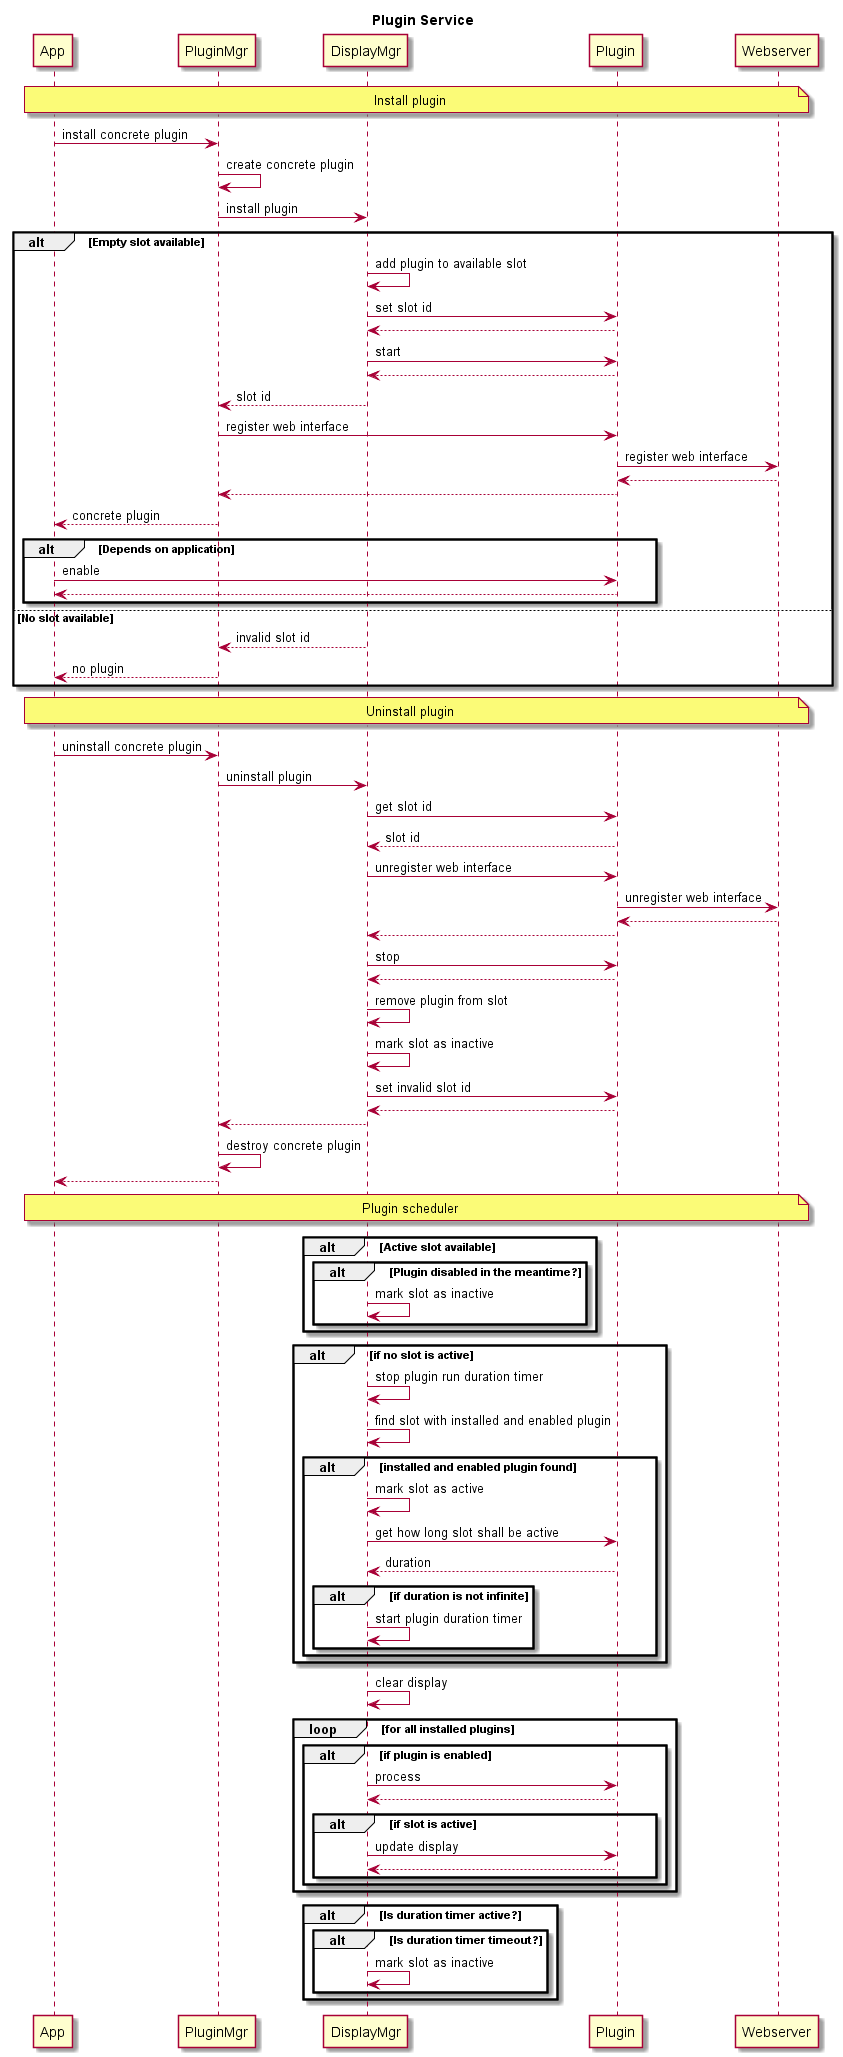

The diagram above was rendered by PlantUML. Its source (embedded in the PNG):
@startuml

title Plugin Service

participant "App" as app
participant "PluginMgr" as pluginMgr
participant "DisplayMgr" as displayMgr
participant "Plugin" as plugin
participant "Webserver" as webServer

note over app,webServer
    Install plugin
end note

app -> pluginMgr: install concrete plugin
pluginMgr -> pluginMgr: create concrete plugin
pluginMgr -> displayMgr: install plugin

alt Empty slot available
    displayMgr -> displayMgr: add plugin to available slot
    displayMgr -> plugin: set slot id
    plugin --> displayMgr
    displayMgr -> plugin: start
    plugin --> displayMgr
    displayMgr --> pluginMgr: slot id
    pluginMgr -> plugin: register web interface
    plugin -> webServer: register web interface
    webServer --> plugin
    plugin --> pluginMgr
    pluginMgr --> app: concrete plugin

    alt Depends on application
        app -> plugin: enable
        plugin --> app
    end alt
else No slot available
    displayMgr --> pluginMgr: invalid slot id
    pluginMgr --> app: no plugin
end alt

note over app,webServer
    Uninstall plugin
end note

app -> pluginMgr: uninstall concrete plugin
pluginMgr -> displayMgr: uninstall plugin
displayMgr -> plugin: get slot id
plugin --> displayMgr: slot id
displayMgr -> plugin: unregister web interface
plugin -> webServer: unregister web interface
webServer --> plugin
plugin --> displayMgr
displayMgr -> plugin: stop
plugin --> displayMgr
displayMgr -> displayMgr: remove plugin from slot
displayMgr -> displayMgr: mark slot as inactive
displayMgr -> plugin: set invalid slot id
plugin --> displayMgr
displayMgr --> pluginMgr
pluginMgr -> pluginMgr: destroy concrete plugin
pluginMgr --> app

note over app,webServer
    Plugin scheduler
end note

alt Active slot available

    alt Plugin disabled in the meantime?
        displayMgr -> displayMgr: mark slot as inactive
    end alt

end alt

alt if no slot is active

    displayMgr -> displayMgr: stop plugin run duration timer
    displayMgr -> displayMgr: find slot with installed and enabled plugin

    alt installed and enabled plugin found
        displayMgr -> displayMgr: mark slot as active
        displayMgr -> plugin: get how long slot shall be active
        plugin --> displayMgr: duration

        alt if duration is not infinite
            displayMgr -> displayMgr: start plugin duration timer
        end alt
    end alt

end alt

displayMgr -> displayMgr: clear display

loop for all installed plugins

    alt if plugin is enabled

        displayMgr -> plugin: process
        plugin --> displayMgr

        alt if slot is active
            displayMgr -> plugin: update display
            plugin --> displayMgr
        end alt

    end alt

end loop

alt Is duration timer active?
    alt Is duration timer timeout?
        displayMgr -> displayMgr: mark slot as inactive
    end alt
end alt

@enduml